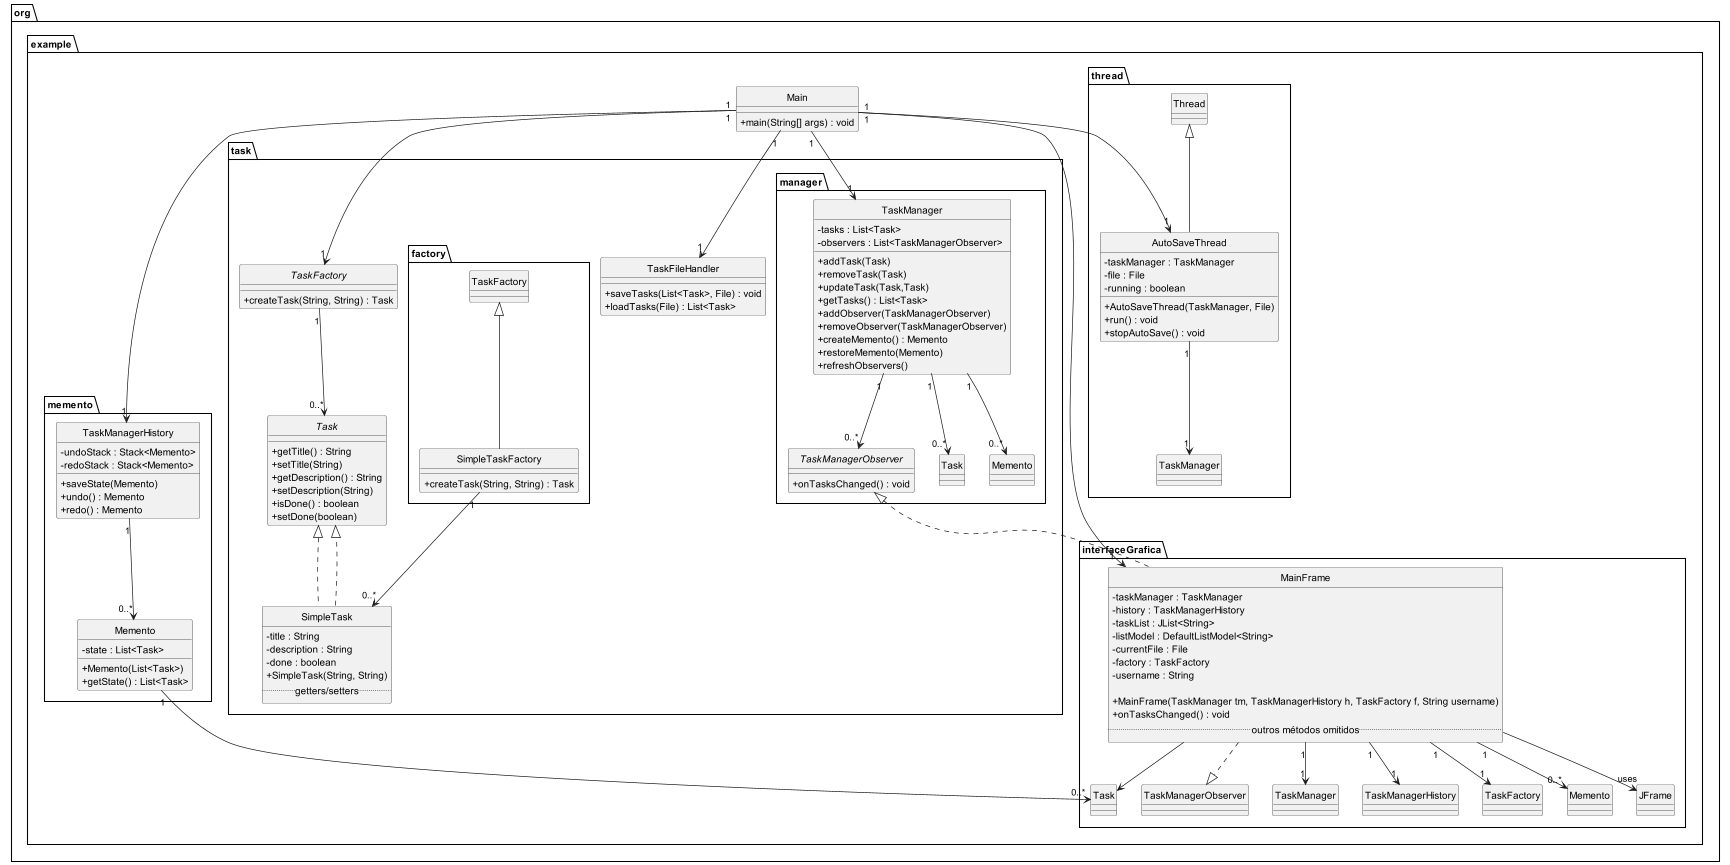

The diagram above was rendered by PlantUML. Its source (embedded in the PNG):
@startuml

skinparam style strictuml
skinparam classAttributeIconSize 0

namespace org.example {
    class Main {
        +main(String[] args) : void
    }
}

namespace org.example.interfaceGrafica {
    class MainFrame {
        -taskManager : TaskManager
        -history : TaskManagerHistory
        -taskList : JList<String>
        -listModel : DefaultListModel<String>
        -currentFile : File
        -factory : TaskFactory
        -username : String

        +MainFrame(TaskManager tm, TaskManagerHistory h, TaskFactory f, String username)
        +onTasksChanged() : void
        ..outros métodos omitidos..
    }

    MainFrame --> "uses" JFrame
    MainFrame ..|> TaskManagerObserver

    ' MainFrame possui um TaskManager (1 para 1)
    MainFrame "1" --> "1" TaskManager
    ' MainFrame possui um TaskManagerHistory (1 para 1)
    MainFrame "1" --> "1" TaskManagerHistory
    ' MainFrame possui um TaskFactory (1 para 1)
    MainFrame "1" --> "1" TaskFactory
    ' MainFrame depende de Task (apenas usa, a relação é lógica)
    MainFrame --> Task
    ' MainFrame usa Memento (para restaurar estado, mas não o armazena permanentemente, 1 para vários possíveis)
    MainFrame "1" --> "0..*" Memento
}

namespace org.example.memento {
    class Memento {
        -state : List<Task>
        +Memento(List<Task>)
        +getState() : List<Task>
    }

    class TaskManagerHistory {
        -undoStack : Stack<Memento>
        -redoStack : Stack<Memento>
        +saveState(Memento)
        +undo() : Memento
        +redo() : Memento
    }

    ' TaskManagerHistory possui múltiplos Mementos (0..*)
    TaskManagerHistory "1" --> "0..*" Memento
    ' Memento possui múltiplas Tasks (0..*)
    Memento "1" --> "0..*" Task
}

namespace org.example.task {
    interface Task {
        +getTitle() : String
        +setTitle(String)
        +getDescription() : String
        +setDescription(String)
        +isDone() : boolean
        +setDone(boolean)
    }

    class SimpleTask implements Task {
        -title : String
        -description : String
        -done : boolean
        +SimpleTask(String, String)
        .. getters/setters ..
    }

    abstract class TaskFactory {
        +createTask(String, String) : Task
    }

    class TaskFileHandler {
        +saveTasks(List<Task>, File) : void
        +loadTasks(File) : List<Task>
    }

    SimpleTask ..|> Task
    ' Uma fábrica pode criar múltiplas Tasks
    TaskFactory "1" --> "0..*" Task
}

namespace org.example.task.factory {
    class SimpleTaskFactory extends TaskFactory {
        +createTask(String, String) : Task
    }

    ' A SimpleTaskFactory pode criar múltiplas SimpleTasks
    SimpleTaskFactory "1" --> "0..*" SimpleTask
}

namespace org.example.task.manager {
    class TaskManager {
        -tasks : List<Task>
        -observers : List<TaskManagerObserver>
        +addTask(Task)
        +removeTask(Task)
        +updateTask(Task,Task)
        +getTasks() : List<Task>
        +addObserver(TaskManagerObserver)
        +removeObserver(TaskManagerObserver)
        +createMemento() : Memento
        +restoreMemento(Memento)
        +refreshObservers()
    }

    interface TaskManagerObserver {
        +onTasksChanged() : void
    }

    ' TaskManager possui múltiplas Tasks (0..*)
    TaskManager "1" --> "0..*" Task
    ' TaskManager pode criar Mementos (1 para muitos Mementos ao longo do tempo)
    TaskManager "1" --> "0..*" Memento
    ' TaskManager pode ter múltiplos Observers (0..*)
    TaskManager "1" --> "0..*" TaskManagerObserver
    TaskManagerObserver <|.. MainFrame
}

namespace org.example.thread {
    class AutoSaveThread extends Thread {
        -taskManager : TaskManager
        -file : File
        -running : boolean
        +AutoSaveThread(TaskManager, File)
        +run() : void
        +stopAutoSave() : void
    }

    ' AutoSaveThread depende de um TaskManager (1 para 1)
    AutoSaveThread "1" --> "1" TaskManager
}

' Relações globais (Main utiliza classes principais)
org.example.Main "1" --> "1" org.example.interfaceGrafica.MainFrame
org.example.Main "1" --> "1" org.example.thread.AutoSaveThread
org.example.Main "1" --> "1" org.example.task.manager.TaskManager
org.example.Main "1" --> "1" org.example.memento.TaskManagerHistory
org.example.Main "1" --> "1" org.example.task.TaskFactory
org.example.Main "1" --> "1" org.example.task.TaskFileHandler

@enduml